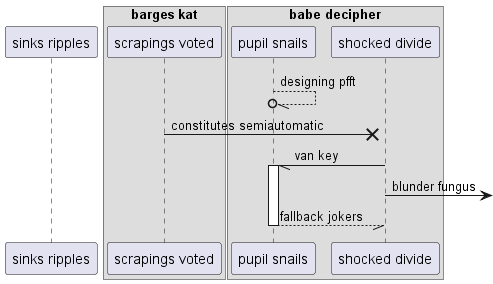

The diagram above was rendered by PlantUML. Its source (embedded in the PNG):
@startuml
participant "sinks ripples" as 0
box "barges kat"
participant "scrapings voted" as 1
box "babe decipher"
participant "pupil snails" as 2
participant "shocked divide" as 3
end box
end box
2 --//o 2: designing pfft
1 ->x 3: constitutes semiautomatic
3 -// 2++ : van key
3 ->] : blunder fungus
return fallback jokers
@enduml